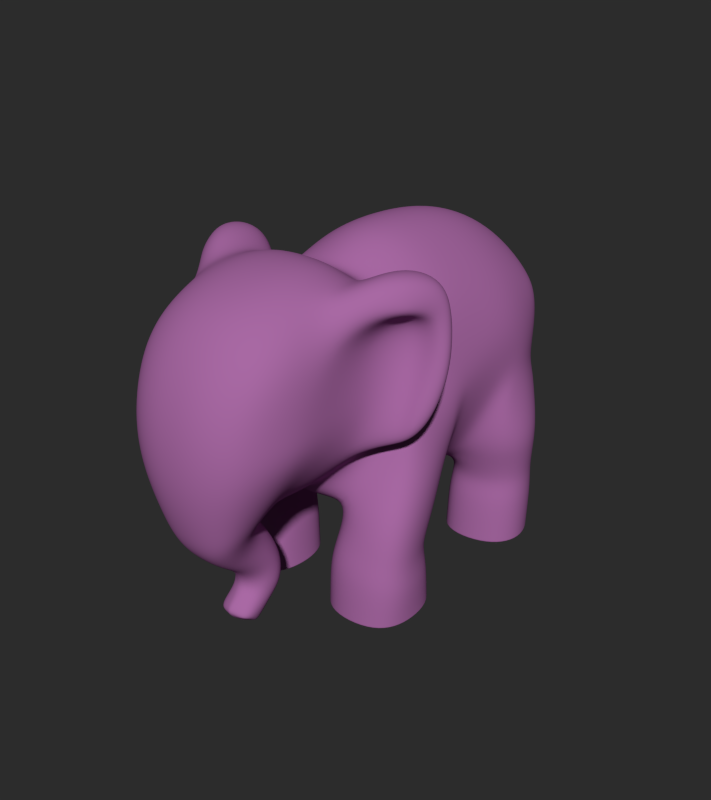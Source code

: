 # Source: Elephant.blend  (saved by Blender 2.69.0; exported with 4.5.12 LTS)
import bpy
from mathutils import Matrix  # noqa: F401  (used for matrix-valued properties, if any)

bpy.ops.wm.read_factory_settings(use_empty=True)
scene = bpy.context.scene
scene.name = 'Scene'

# ---- collections
col_collection_1 = bpy.data.collections.new('Collection 1'); scene.collection.children.link(col_collection_1)
col_collection_2 = bpy.data.collections.new('Collection 2'); scene.collection.children.link(col_collection_2)

# ---- materials (node trees are filled in below, after node groups)
mat_material = bpy.data.materials.new('Material')
mat_material.alpha_threshold = 0.0
mat_material.roughness = 0.5
mat_material.line_color = (0.0, 0.0, 0.0, 1.0)
mat_material_002 = bpy.data.materials.new('Material.002')
mat_material_002.alpha_threshold = 0.0
mat_material_002.roughness = 0.5
mat_material_002.line_color = (0.0, 0.0, 0.0, 1.0)

# ---- material node trees
mat_material.use_nodes = True; mat_material.node_tree.nodes.clear()
_N = mat_material.node_tree.nodes; _L = mat_material.node_tree.links
n0 = _N.new('ShaderNodeTexCoord'); n0.name = 'Texture Coordinate'; n0.location = (-380, 275)
n0.width = 150
n1 = _N.new('ShaderNodeMath'); n1.name = 'Add'; n1.location = (-39, 257)
n1.width = 120
n1.operation = 'GREATER_THAN'
n1.inputs[1].default_value = 0.04
n2 = _N.new('ShaderNodeMath'); n2.name = 'Add.001'; n2.location = (-40, 412)
n2.width = 120
n2.operation = 'GREATER_THAN'
n2.inputs[1].default_value = 0.97
n3 = _N.new('ShaderNodeSeparateColor'); n3.name = 'Separate RGB'; n3.location = (-157, 265)
n3.width = 80
n4 = _N.new('ShaderNodeInvert'); n4.name = 'Invert'; n4.location = (114, 185)
n4.width = 90
n5 = _N.new('ShaderNodeMath'); n5.name = 'Add.002'; n5.location = (-40, -75)
n5.width = 120
n5.operation = 'GREATER_THAN'
n5.inputs[1].default_value = 0.04
n6 = _N.new('ShaderNodeMath'); n6.name = 'Add.003'; n6.location = (-42, 80)
n6.width = 120
n6.operation = 'GREATER_THAN'
n6.inputs[1].default_value = 0.97
n7 = _N.new('ShaderNodeInvert'); n7.name = 'Invert.001'; n7.location = (132, -61)
n7.width = 90
n8 = _N.new('ShaderNodeMix'); n8.name = 'Mix.001'; n8.location = (274, 30)
n8.width = 100
n8.data_type = 'RGBA'
n8.blend_type = 'LIGHTEN'
n8.inputs[0].default_value = 1.0
n9 = _N.new('ShaderNodeMix'); n9.name = 'Mix'; n9.location = (274, 295)
n9.width = 100
n9.data_type = 'RGBA'
n9.blend_type = 'LIGHTEN'
n9.inputs[0].default_value = 1.0
n10 = _N.new('ShaderNodeMix'); n10.name = 'Mix.002'; n10.location = (502, 228)
n10.width = 100
n10.data_type = 'RGBA'
n10.blend_type = 'LIGHTEN'
n10.inputs[0].default_value = 1.0
n11 = _N.new('ShaderNodeOutputMaterial'); n11.name = 'Material Output'; n11.location = (1084, 287)
n11.width = 120
n12 = _N.new('ShaderNodeMixShader'); n12.name = 'Mix Shader'; n12.location = (878, 276)
n12.width = 150
n13 = _N.new('ShaderNodeBsdfDiffuse'); n13.name = 'Diffuse BSDF'; n13.location = (695, 79)
n14 = _N.new('ShaderNodeBsdfDiffuse'); n14.name = 'Diffuse BSDF.001'; n14.location = (694, 180)
n14.inputs[0].default_value = (0.09737, 0.09737, 0.09737, 1.0)
_L.new(n0.outputs[2], n3.inputs[0])
_L.new(n13.outputs[0], n12.inputs[1])
_L.new(n1.outputs[0], n4.inputs[1])
_L.new(n3.outputs[1], n1.inputs[0])
_L.new(n2.outputs[0], n9.inputs[6])
_L.new(n3.outputs[1], n2.inputs[0])
_L.new(n4.outputs[0], n9.inputs[7])
_L.new(n5.outputs[0], n7.inputs[1])
_L.new(n3.outputs[0], n6.inputs[0])
_L.new(n3.outputs[0], n5.inputs[0])
_L.new(n6.outputs[0], n8.inputs[6])
_L.new(n7.outputs[0], n8.inputs[7])
_L.new(n8.outputs[2], n10.inputs[7])
_L.new(n9.outputs[2], n10.inputs[6])
_L.new(n12.outputs[0], n11.inputs[0])
_L.new(n14.outputs[0], n12.inputs[2])
_L.new(n10.outputs[2], n12.inputs[0])
n11.is_active_output = True
mat_material_002.use_nodes = True; mat_material_002.node_tree.nodes.clear()
_N = mat_material_002.node_tree.nodes; _L = mat_material_002.node_tree.links
n0 = _N.new('ShaderNodeOutputMaterial'); n0.name = 'Material Output'; n0.location = (300, 300)
n1 = _N.new('ShaderNodeBsdfDiffuse'); n1.name = 'Diffuse BSDF'; n1.location = (10, 300)
n1.inputs[0].default_value = (0.4, 0.1439, 0.3758, 1.0)
_L.new(n1.outputs[0], n0.inputs[0])
n0.is_active_output = True

# ---- world
world_world = bpy.data.worlds.new('World'); scene.world = world_world
world_world.use_nodes = True; world_world.node_tree.nodes.clear()
_N = world_world.node_tree.nodes; _L = world_world.node_tree.links
n0 = _N.new('ShaderNodeOutputWorld'); n0.name = 'World Output'; n0.location = (400, 260)
n0.width = 120
n1 = _N.new('ShaderNodeBackground'); n1.name = 'Background'; n1.location = (110, 260)
n1.width = 150
n1.inputs[0].default_value = (0.05088, 0.05088, 0.05088, 1.0)
n1.inputs[1].default_value = 0.5
_L.new(n1.outputs[0], n0.inputs[0])
n0.is_active_output = True
world_world.color = (0.05088, 0.05088, 0.05088)
world_world.use_sun_shadow = False
world_world.sun_shadow_jitter_overblur = 0.0
world_world.cycles.sampling_method = 'MANUAL'
world_world.cycles.sample_map_resolution = 256
world_world.light_settings.ao_factor = 0.5

# ---- meshes
me_cube_009 = bpy.data.meshes.new('Cube.009')
me_cube_009.from_pydata([(0.6304, -2.702, 2.853), (1.024, -5.181, 3.14), (1.188, -1.599, 6.488), (1.177, -4.66, 6.535), (0.0, -1.544, 6.686), (1.638, -1.799, 4.906), (0.0, -2.733, 2.794), (1.391, -3.302, 7.026), (1.37, -5.349, 4.999), (0.6348, -3.905, 2.9), (0.0, -4.896, 6.739), (0.0, -5.566, 2.873), (1.766, -3.832, 4.966), (0.0, -5.775, 4.913), (0.0, -3.823, 2.708), (0.0, -3.154, 7.394), (0.6189, -1.587, 6.65), (1.349, -2.367, 3.719), (1.331, -4.015, 6.816), (1.306, -5.373, 4.081), (0.773, -3.259, 2.903), (0.5834, -5.496, 2.927), (1.588, -1.652, 6.031), (1.331, -2.258, 6.987), (1.357, -5.059, 5.932), (1.07, -4.565, 3.131), (0.6189, -4.863, 6.685), (1.703, -4.031, 4.233), (1.769, -3.549, 6.278), (1.769, -2.442, 5.146), (1.708, -4.502, 4.902), (0.0, -5.801, 3.806), (0.0, -5.467, 5.944), (0.7195, -5.712, 4.932), (0.2714, -3.541, 1.929), (0.0, -3.255, 2.639), (0.7329, -3.13, 7.34), (0.0, -4.154, 7.16), (0.0, -2.203, 7.313), (1.655, -4.596, 4.321), (1.675, -2.985, 3.927), (1.668, -2.312, 6.253), (1.675, -4.436, 6.067), (0.685, -5.72, 3.902), (0.7011, -5.433, 5.888), (0.5538, -4.693, 2.091), (0.6958, -4.096, 7.113), (0.6958, -2.207, 7.264), (0.7997, -5.135, 2.602), (0.3185, -4.056, 2.684), (0.0, -5.328, 2.302), (0.0, -3.941, 2.638), (0.4265, -5.32, 2.336), (0.8088, -4.546, 2.751), (0.4504, -3.994, 1.399), (0.4963, -4.252, 1.736), (0.2746, -3.852, 2.392), (0.0, -4.825, 1.804), (0.0, -3.732, 2.382), (0.3408, -4.82, 1.84), (0.5741, -4.262, 2.326), (0.2499, -3.34, 0.8618), (0.2592, -3.292, 1.407), (0.0, -4.435, 1.5), (0.0, -3.435, 1.924), (0.2888, -4.406, 1.549), (0.5171, -3.88, 1.887), (0.3326, -4.108, 0.8712), (0.4305, -3.953, 1.083), (0.0, -4.222, 1.214), (0.0, -3.218, 1.38), (0.1904, -4.181, 1.257), (0.4919, -3.609, 1.449), (0.2435, -3.999, 0.1799), (0.2031, -3.636, 0.5083), (0.0, -4.212, 0.9913), (0.0, -3.308, 0.8309), (0.1456, -4.163, 1.019), (0.4817, -3.599, 0.9945), (0.3936, -4.456, 0.5938), (0.0, -4.349, 0.8577), (0.0, -3.627, 0.4739), (0.08863, -4.3, 0.8761), (0.3888, -3.829, 0.688), (0.0, -4.591, 0.6405), (0.0, -3.882, 0.1624), (0.05518, -4.587, 0.6473), (0.3873, -4.206, 0.4462), (0.0, -4.415, 0.3608), (0.03368, -4.398, 0.3631), (0.7545, -1.204, 6.762), (0.0, -1.212, 7.034), (0.8389, -0.4874, 7.141), (0.0, -0.5523, 7.385), (0.8389, 0.5676, 7.173), (0.0, 0.5605, 7.421), (0.8389, 1.908, 6.999), (0.0, 1.974, 7.23), (0.8389, 3.12, 6.408), (0.0, 3.252, 6.583), (0.8389, 3.826, 5.62), (0.0, 3.997, 5.733), (0.8389, 3.924, 4.542), (0.0, 4.101, 4.554), (0.8389, 3.727, 3.562), (0.0, 3.893, 3.481), (0.9592, 3.134, 2.284), (0.0, 3.268, 2.44), (0.6863, 2.222, 2.052), (0.0, 2.305, 2.092), (0.8388, 0.9729, 1.995), (0.0, 0.988, 1.767), (0.8388, -0.5383, 1.836), (0.0, -0.606, 1.592), (0.6143, -1.663, 2.039), (0.0, -1.769, 1.851), (1.093, -2.411, 2.557), (0.0, -2.498, 2.28), (1.386, -1.154, 6.471), (1.631, -0.2706, 6.458), (1.761, 0.5888, 6.304), (1.761, 1.71, 6.178), (1.761, 2.724, 5.754), (1.684, 3.307, 5.433), (1.656, 3.441, 4.693), (1.684, 3.232, 3.772), (1.684, 3.246, 3.209), (1.684, 0.8239, 2.676), (1.684, -0.07147, 2.561), (1.486, -1.924, 3.446), (1.897, -0.489, 5.535), (1.626, -1.288, 5.712), (1.705, -1.434, 4.824), (1.894, -0.5442, 4.905), (2.087, 2.535, 4.818), (2.243, 2.155, 4.354), (2.082, 0.5423, 5.355), (2.165, 0.1813, 4.448), (2.268, 1.573, 5.248), (2.238, 1.212, 4.254), (0.0, -4.148, 0.1833), (0.03736, -4.135, 0.1813), (0.07008, -4.21, 0.2234), (0.0, -4.224, 0.2004), (0.312, -4.285, 0.401), (0.2728, -4.49, 0.4893), (0.2231, -4.101, 0.23), (0.04881, -4.531, 0.506), (0.0, -4.539, 0.5006), (2.187, -1.756, 3.298), (1.971, -0.3511, 2.73), (2.483, 1.141, 2.762), (2.67, 2.031, 2.745), (2.209, -0.1845, 3.919), (2.25, 2.14, 3.897), (2.073, -0.7564, 4.133), (1.979, -1.512, 4.194), (2.035, 2.957, 3.02), (2.022, 2.788, 3.641), (2.289, -2.438, 2.279), (2.445, -1.69, 1.978), (2.046, -0.5653, 1.799), (2.282, 1.157, 2.113), (2.674, 2.041, 2.206), (2.079, 2.954, 2.339), (2.247, 1.373, 4.009), (2.369, -1.035, 3.029), (0.9077, 3.211, 1.715), (0.6991, 2.373, 1.584), (0.9077, 1.236, 1.478), (2.168, 1.335, 1.532), (2.553, 2.07, 1.552), (2.019, 3.03, 1.578), (0.8145, 3.299, 1.119), (0.6059, 2.365, 1.068), (0.8145, 1.104, 1.079), (2.206, 1.219, 1.127), (2.63, 2.028, 1.067), (2.041, 3.086, 0.9883), (0.7949, 3.264, 0.0), (0.5863, 2.33, 0.0), (0.7949, 1.069, 0.0), (2.187, 1.184, 0.0), (2.611, 1.993, 0.0), (2.022, 3.051, 0.0), (2.534, -1.898, 0.8364), (2.108, -0.7406, 0.8072), (1.955, -0.7811, 1.36), (2.444, -1.86, 1.286), (2.205, -2.618, 1.404), (0.8889, -2.652, 1.667), (0.6146, -1.848, 1.348), (0.828, -0.7641, 1.4), (0.7434, -0.7263, 1.07), (0.5122, -1.891, 0.9048), (0.7888, -2.79, 1.168), (2.236, -2.727, 0.888), (0.4422, -1.905, 0.0), (0.6734, -0.7398, 0.0), (2.233, -0.7542, 0.0), (2.464, -1.911, 0.0), (2.166, -2.74, 0.0), (0.8117, -2.804, 0.0), (0.6917, -0.7363, 0.2793), (2.2, -0.7506, 0.2107), (2.185, -2.737, 0.2467), (2.482, -1.908, 0.2183), (0.8057, -2.8, 0.305), (0.4605, -1.901, 0.2362), (2.192, 1.193, 0.2946), (0.8, 1.079, 0.282), (0.8, 3.273, 0.2925), (0.5914, 2.339, 0.2791), (2.027, 3.06, 0.2583), (2.616, 2.002, 0.2788), (1.814, -1.074, 6.951), (2.349, -1.138, 5.221), (1.868, -2.7, 7.399), (1.953, -1.764, 3.919), (2.009, -0.9906, 6.346), (1.809, -1.581, 7.359), (2.246, -2.948, 6.65), (2.246, -1.765, 5.518), (2.152, -2.423, 3.896), (2.146, -1.634, 6.626), (2.545, -1.265, 6.962), (2.999, -1.554, 5.315), (2.391, -2.159, 7.263), (2.718, -1.931, 4.19), (2.882, -1.328, 6.342), (2.639, -1.544, 7.213), (2.488, -2.424, 6.711), (2.706, -1.879, 5.454), (2.44, -2.316, 4.294), (2.76, -1.713, 6.561), (0.1297, 4.228, 4.025), (0.0, 4.228, 4.029), (0.1468, 4.277, 3.503), (0.0, 4.277, 3.47), (2.228, -0.7537, 0.02919), (2.169, -2.74, 0.03418), (0.4447, -1.904, 0.03272), (0.6759, -0.7393, 0.03869), (2.466, -1.911, 0.03025), (0.8109, -2.803, 0.04225), (0.7953, 3.265, 0.02611), (0.7953, 1.07, 0.02518), (2.611, 1.994, 0.02489), (2.187, 1.185, 0.0263), (0.5867, 2.33, 0.02492), (2.022, 3.052, 0.02306)], [], [(39, 19, 1, 25), (40, 27, 9, 20), (41, 28, 12, 29), (42, 24, 8, 30), (43, 31, 11, 21), (44, 32, 13, 33), (46, 36, 15, 37), (47, 16, 4, 38), (17, 129, 132, 5), (27, 39, 25, 9), (30, 8, 19, 39), (131, 22, 5, 132), (22, 131, 118, 2), (90, 16, 2, 118), (17, 40, 20, 0), (17, 5, 216, 218), (29, 12, 27, 40), (23, 7, 217, 220), (219, 216, 5, 22), (41, 29, 222, 224), (28, 42, 30, 12), (7, 18, 42, 28), (18, 3, 24, 42), (19, 43, 21, 1), (8, 33, 43, 19), (33, 13, 31, 43), (24, 44, 33, 8), (3, 26, 44, 24), (26, 10, 32, 44), (52, 48, 1, 21), (21, 11, 50, 52), (26, 46, 37, 10), (3, 18, 46, 26), (18, 7, 36, 46), (36, 47, 38, 15), (7, 23, 47, 36), (23, 2, 16, 47), (59, 45, 48, 52), (52, 50, 57, 59), (53, 48, 45, 60), (53, 49, 9, 25), (25, 1, 48, 53), (59, 57, 63, 65), (60, 45, 55, 66), (66, 34, 56, 60), (60, 56, 49, 53), (65, 63, 69, 71), (66, 55, 54, 72), (72, 62, 34, 66), (85, 81, 74, 73), (81, 76, 61, 74), (65, 55, 45, 59), (72, 54, 68, 78), (78, 61, 62, 72), (70, 62, 61, 76), (62, 70, 64, 34), (71, 54, 55, 65), (34, 64, 58, 56), (82, 67, 68, 77), (83, 74, 61, 78), (56, 58, 51, 49), (49, 51, 14, 9), (71, 69, 75, 77), (77, 68, 54, 71), (87, 73, 74, 83), (35, 20, 9, 14), (20, 35, 6, 0), (82, 80, 84, 86), (78, 68, 67, 83), (77, 75, 80, 82), (129, 17, 0, 116), (86, 147, 145, 79), (148, 88, 89, 147), (116, 0, 6, 117), (83, 67, 79, 87), (86, 79, 67, 82), (92, 93, 91, 90), (94, 95, 93, 92), (96, 97, 95, 94), (98, 99, 97, 96), (100, 101, 99, 98), (102, 103, 101, 100), (104, 105, 238, 237), (106, 107, 105, 104), (108, 109, 107, 106), (110, 111, 109, 108), (165, 154, 135, 139), (122, 134, 124, 123), (120, 136, 138, 121), (116, 117, 115, 114), (155, 153, 137, 133), (127, 128, 112, 110), (158, 157, 126, 125), (124, 125, 104, 102), (122, 123, 100, 98), (120, 121, 96, 94), (118, 119, 92, 90), (121, 138, 134, 122), (151, 165, 139, 127), (125, 126, 106, 104), (123, 124, 102, 100), (121, 122, 98, 96), (119, 120, 94, 92), (114, 115, 113, 112), (112, 113, 111, 110), (139, 138, 136, 137), (124, 134, 135, 125), (119, 130, 136, 120), (127, 139, 137, 128), (118, 131, 130, 119), (130, 131, 132, 133), (137, 136, 130, 133), (135, 134, 138, 139), (16, 90, 91, 4), (84, 148, 147, 86), (142, 143, 140, 141), (87, 144, 146, 73), (142, 141, 73, 146), (79, 145, 144, 87), (89, 88, 143, 142), (147, 89, 144, 145), (142, 146, 144, 89), (159, 116, 190, 189), (163, 162, 170, 171), (160, 159, 189, 188), (106, 126, 157, 164), (157, 152, 163, 164), (152, 151, 162, 163), (152, 154, 165, 151), (158, 154, 152, 157), (166, 150, 153, 155), (160, 166, 149, 159), (150, 166, 160, 161), (155, 156, 149, 166), (129, 116, 159, 149), (150, 161, 112, 128), (125, 135, 154, 158), (162, 110, 169, 170), (162, 151, 127, 110), (128, 137, 153, 150), (132, 129, 149, 156), (133, 132, 156, 155), (174, 175, 169, 168), (171, 170, 176, 177), (172, 167, 106, 164), (167, 168, 108, 106), (168, 169, 110, 108), (164, 163, 171, 172), (248, 246, 181, 182), (211, 212, 174, 173), (178, 173, 167, 172), (173, 174, 168, 167), (170, 169, 175, 176), (172, 171, 177, 178), (183, 182, 181, 180), (184, 183, 180, 179), (250, 247, 183, 184), (247, 248, 182, 183), (212, 210, 175, 174), (213, 211, 173, 178), (243, 240, 201, 200), (193, 194, 191, 192), (242, 239, 199, 198), (188, 189, 196, 185), (192, 191, 114, 112), (161, 160, 188, 187), (191, 190, 116, 114), (112, 161, 187, 192), (194, 195, 190, 191), (187, 188, 185, 186), (192, 187, 186, 193), (189, 190, 195, 196), (200, 201, 202, 197), (199, 200, 197, 198), (208, 207, 195, 194), (240, 244, 202, 201), (203, 208, 194, 193), (239, 243, 200, 199), (185, 196, 205, 206), (193, 186, 204, 203), (241, 244, 207, 208), (196, 195, 207, 205), (242, 241, 208, 203), (186, 185, 206, 204), (177, 176, 209, 214), (176, 175, 210, 209), (250, 245, 211, 213), (245, 249, 212, 211), (249, 246, 210, 212), (178, 177, 214, 213), (220, 217, 227, 230), (221, 224, 234, 231), (229, 226, 216, 219), (218, 216, 226, 228), (221, 217, 7, 28), (22, 2, 215, 219), (28, 41, 224, 221), (223, 222, 29, 40), (220, 215, 2, 23), (40, 17, 218, 223), (226, 232, 233, 228), (229, 234, 232, 226), (225, 230, 234, 229), (230, 227, 231, 234), (219, 215, 225, 229), (233, 232, 222, 223), (230, 225, 215, 220), (223, 218, 228, 233), (231, 227, 217, 221), (224, 222, 232, 234), (237, 238, 236, 235), (235, 236, 103, 102), (102, 104, 237, 235), (30, 39, 27, 12), (206, 205, 240, 243), (203, 204, 239, 242), (205, 207, 244, 240), (204, 206, 243, 239), (197, 202, 244, 241), (198, 197, 241, 242), (209, 210, 246, 248), (213, 214, 247, 250), (214, 209, 248, 247), (184, 179, 245, 250), (179, 180, 249, 245), (180, 181, 246, 249), (140, 85, 73, 141)])
me_cube_009.polygons.foreach_set('use_smooth', [True] * 227)
me_cube_009.polygons.foreach_set('material_index', [1, 1, 1, 1, 1, 1, 1, 1, 1, 1, 1, 1, 1, 1, 1, 1, 1, 1, 1, 1, 1, 1, 1, 1, 1, 1, 1, 1, 1, 1, 1, 1, 1, 1, 1, 1, 1, 1, 1, 1, 1, 1, 1, 1, 1, 1, 1, 1, 1, 1, 1, 1, 1, 1, 1, 1, 1, 1, 1, 1, 1, 1, 1, 1, 1, 1, 1, 1, 1, 1, 1, 1, 1, 1, 1, 1, 1, 1, 1, 1, 1, 1, 1, 1, 1, 1, 1, 1, 1, 1, 1, 1, 1, 1, 1, 1, 1, 1, 1, 1, 1, 1, 1, 1, 1, 1, 1, 1, 1, 1, 1, 1, 1, 1, 1, 1, 1, 1, 1, 1, 1, 1, 1, 1, 1, 1, 1, 1, 1, 1, 1, 1, 1, 1, 1, 1, 1, 1, 1, 1, 1, 1, 1, 1, 1, 1, 1, 1, 1, 1, 1, 1, 1, 1, 1, 1, 1, 1, 1, 1, 1, 1, 1, 1, 1, 1, 1, 1, 1, 1, 1, 1, 1, 1, 1, 1, 1, 1, 1, 1, 1, 1, 1, 1, 1, 1, 1, 1, 1, 1, 1, 1, 1, 1, 1, 1, 1, 1, 1, 1, 1, 1, 1, 1, 1, 1, 1, 1, 1, 1, 1, 1, 1, 1, 1, 1, 1, 1, 1, 1, 1, 1, 1, 1, 1, 1, 1])
_uv = me_cube_009.uv_layers.new(name='Wire_map')
_uv.uv.foreach_set('vector', [0.7798, 0.5059, 0.7098, 0.4863, 0.7079, 0.3986, 0.7657, 0.3885, 0.9252, 0.4701, 0.8288, 0.4972, 0.8261, 0.3404, 0.8884, 0.3438, 0.9719, 0.6945, 0.8553, 0.6845, 0.8449, 0.5632, 0.97, 0.589, 0.7833, 0.6487, 0.73, 0.6322, 0.7144, 0.5588, 0.7876, 0.5543, 0.6513, 0.4684, 0.5898, 0.4559, 0.6027, 0.3665, 0.6569, 0.3776, 0.6697, 0.6351, 0.6122, 0.6579, 0.5898, 0.5597, 0.6549, 0.5548, 0.7473, 0.7678, 0.8106, 0.8283, 0.7617, 0.8767, 0.6958, 0.8053, 0.8692, 0.8858, 0.9329, 0.9342, 0.9011, 0.983, 0.8303, 0.9358, 0.05194, 0.2209, 0.09085, 0.2141, 0.108, 0.3204, 0.07866, 0.3218, 0.8288, 0.4972, 0.7798, 0.5059, 0.7657, 0.3885, 0.8261, 0.3404, 0.7876, 0.5543, 0.7144, 0.5588, 0.7098, 0.4863, 0.7798, 0.5059, 0.1083, 0.3923, 0.07518, 0.4127, 0.07866, 0.3218, 0.108, 0.3204, 0.5014, 0.1114, 0.5173, 0.08997, 0.5341, 0.1309, 0.5105, 0.1435, 0.09872, 0.5128, 0.06484, 0.5148, 0.07277, 0.4673, 0.1112, 0.4576, 0.9812, 0.43, 0.9252, 0.4701, 0.8884, 0.3438, 0.9403, 0.3268, 0.8276, 0.01023, 0.9012, 0.05882, 0.8827, 0.1153, 0.8458, 0.05813, 0.97, 0.589, 0.8449, 0.5632, 0.8288, 0.4972, 0.9252, 0.4701, 0.826, 0.324, 0.7505, 0.3126, 0.7959, 0.2829, 0.8487, 0.2758, 0.9267, 0.1696, 0.8827, 0.1153, 0.9012, 0.05882, 0.9548, 0.1171, 0.7524, 0.1842, 0.7649, 0.1122, 0.8015, 0.1429, 0.8006, 0.192, 0.8553, 0.6845, 0.7833, 0.6487, 0.7876, 0.5543, 0.8449, 0.5632, 0.8433, 0.7676, 0.7907, 0.7246, 0.7833, 0.6487, 0.8553, 0.6845, 0.7907, 0.7246, 0.7425, 0.6893, 0.73, 0.6322, 0.7833, 0.6487, 0.7098, 0.4863, 0.6513, 0.4684, 0.6569, 0.3776, 0.7079, 0.3986, 0.7144, 0.5588, 0.6549, 0.5548, 0.6513, 0.4684, 0.7098, 0.4863, 0.6549, 0.5548, 0.5898, 0.5597, 0.5898, 0.4559, 0.6513, 0.4684, 0.73, 0.6322, 0.6697, 0.6351, 0.6549, 0.5548, 0.7144, 0.5588, 0.7425, 0.6893, 0.6969, 0.7116, 0.6697, 0.6351, 0.73, 0.6322, 0.6969, 0.7116, 0.6504, 0.7398, 0.6122, 0.6579, 0.6697, 0.6351, 1.153, 1.653, 1.15, 1.653, 1.15, 1.65, 1.153, 1.65, 1.153, 1.653, 1.15, 1.653, 1.15, 1.65, 1.153, 1.65, 0.6969, 0.7116, 0.7473, 0.7678, 0.6958, 0.8053, 0.6504, 0.7398, 0.7425, 0.6893, 0.7907, 0.7246, 0.7473, 0.7678, 0.6969, 0.7116, 0.7907, 0.7246, 0.8433, 0.7676, 0.8106, 0.8283, 0.7473, 0.7678, 0.8106, 0.8283, 0.8692, 0.8858, 0.8303, 0.9358, 0.7617, 0.8767, 0.8433, 0.7676, 0.9124, 0.8385, 0.8692, 0.8858, 0.8106, 0.8283, 0.9124, 0.8385, 0.9703, 0.8927, 0.9329, 0.9342, 0.8692, 0.8858, 0.08052, 0.9335, 0.1035, 0.9352, 0.121, 0.9788, 0.08989, 0.9778, 0.08989, 0.9778, 0.06255, 0.9788, 0.05889, 0.9341, 0.08052, 0.9335, 0.1481, 0.9517, 0.121, 0.9788, 0.1035, 0.9352, 0.1323, 0.9178, 1.153, 1.653, 1.15, 1.653, 1.15, 1.65, 1.153, 1.65, 1.153, 1.653, 1.15, 1.653, 1.15, 1.65, 1.153, 1.65, 0.08052, 0.9335, 0.05889, 0.9341, 0.05577, 0.903, 0.07493, 0.9005, 0.1323, 0.9178, 0.1035, 0.9352, 0.09653, 0.8973, 0.1176, 0.8811, 0.1176, 0.8811, 0.1341, 0.8602, 0.1529, 0.89, 0.1323, 0.9178, 0.1323, 0.9178, 0.1529, 0.89, 0.1638, 0.91, 0.1481, 0.9517, 0.07493, 0.9005, 0.05577, 0.903, 0.04954, 0.881, 0.06235, 0.8771, 0.1176, 0.8811, 0.09653, 0.8973, 0.08575, 0.8701, 0.1032, 0.8529, 0.1032, 0.8529, 0.114, 0.8332, 0.1341, 0.8602, 0.1176, 0.8811, 0.04132, 0.8014, 0.06481, 0.8007, 0.06552, 0.8122, 0.04232, 0.8151, 0.06481, 0.8007, 0.0929, 0.8038, 0.08953, 0.8177, 0.06552, 0.8122, 0.07493, 0.9005, 0.09653, 0.8973, 0.1035, 0.9352, 0.08052, 0.9335, 0.1032, 0.8529, 0.08575, 0.8701, 0.07245, 0.8541, 0.08451, 0.8363, 0.08451, 0.8363, 0.08953, 0.8177, 0.114, 0.8332, 0.1032, 0.8529, 0.1224, 0.8195, 0.114, 0.8332, 0.08953, 0.8177, 0.0929, 0.8038, 0.114, 0.8332, 0.1224, 0.8195, 0.1465, 0.8467, 0.1341, 0.8602, 0.06235, 0.8771, 0.08575, 0.8701, 0.09653, 0.8973, 0.07493, 0.9005, 0.1341, 0.8602, 0.1465, 0.8467, 0.1657, 0.8755, 0.1529, 0.89, 0.03897, 0.8593, 0.05563, 0.8489, 0.07245, 0.8541, 0.05097, 0.8646, 0.06393, 0.8305, 0.06552, 0.8122, 0.08953, 0.8177, 0.08451, 0.8363, 0.1529, 0.89, 0.1657, 0.8755, 0.177, 0.893, 0.1638, 0.91, 1.153, 1.653, 1.15, 1.653, 1.15, 1.65, 1.153, 1.65, 0.06235, 0.8771, 0.04954, 0.881, 0.04172, 0.8692, 0.05097, 0.8646, 0.05097, 0.8646, 0.07245, 0.8541, 0.08575, 0.8701, 0.06235, 0.8771, 0.0419, 0.8307, 0.04232, 0.8151, 0.06552, 0.8122, 0.06393, 0.8305, 1.153, 1.653, 1.15, 1.653, 1.15, 1.65, 1.153, 1.65, 1.153, 1.653, 1.15, 1.653, 1.15, 1.65, 1.153, 1.65, 0.03897, 0.8593, 0.03309, 0.8611, 0.02088, 0.8472, 0.0238, 0.8461, 0.08451, 0.8363, 0.07245, 0.8541, 0.05563, 0.8489, 0.06393, 0.8305, 0.05097, 0.8646, 0.04172, 0.8692, 0.03309, 0.8611, 0.03897, 0.8593, 0.09085, 0.2141, 0.05194, 0.2209, 0.03589, 0.125, 0.0855, 0.1353, 0.0238, 0.8461, 0.02183, 0.8387, 0.03168, 0.8369, 0.03652, 0.8396, 0.01908, 0.8388, 0.02025, 0.8279, 0.02239, 0.8279, 0.02183, 0.8387, 0.0855, 0.1353, 0.03589, 0.125, 0.004644, 0.07722, 0.04537, 0.04671, 0.06393, 0.8305, 0.05563, 0.8489, 0.03652, 0.8396, 0.0419, 0.8307, 0.0238, 0.8461, 0.03652, 0.8396, 0.05563, 0.8489, 0.03897, 0.8593, 0.1594, 0.5278, 0.1466, 0.5933, 0.0886, 0.5765, 0.09872, 0.5128, 0.2361, 0.5339, 0.2345, 0.6001, 0.1466, 0.5933, 0.1594, 0.5278, 0.3308, 0.5253, 0.3458, 0.5888, 0.2345, 0.6001, 0.2361, 0.5339, 0.4162, 0.4898, 0.4511, 0.5452, 0.3458, 0.5888, 0.3308, 0.5253, 0.4697, 0.4408, 0.5209, 0.4828, 0.4511, 0.5452, 0.4162, 0.4898, 0.4975, 0.3716, 0.5624, 0.3918, 0.5209, 0.4828, 0.4697, 0.4408, 0.5018, 0.2978, 0.5674, 0.2744, 0.5795, 0.3034, 0.5683, 0.3061, 0.4582, 0.2086, 0.5258, 0.1805, 0.5674, 0.2744, 0.5018, 0.2978, 0.4274, 0.1502, 0.4679, 0.1123, 0.5258, 0.1805, 0.4582, 0.2086, 0.3374, 0.1261, 0.363, 0.05675, 0.4679, 0.1123, 0.4274, 0.1502, 0.3173, 0.3026, 0.3605, 0.3076, 0.3565, 0.3335, 0.3019, 0.3131, 0.38, 0.4226, 0.3747, 0.364, 0.434, 0.3682, 0.4162, 0.4086, 0.2425, 0.4461, 0.2472, 0.3788, 0.3139, 0.3781, 0.3162, 0.4438, 0.0855, 0.1353, 0.04537, 0.04671, 0.1165, 0.01746, 0.1301, 0.06865, 0.1741, 0.2836, 0.2142, 0.2755, 0.2334, 0.3142, 0.1749, 0.3388, 0.2998, 0.2007, 0.2407, 0.1819, 0.2185, 0.09303, 0.3374, 0.1261, 0.3998, 0.2982, 0.4097, 0.2666, 0.4345, 0.2759, 0.4324, 0.31, 0.434, 0.3682, 0.4324, 0.31, 0.5018, 0.2978, 0.4975, 0.3716, 0.38, 0.4226, 0.4162, 0.4086, 0.4697, 0.4408, 0.4162, 0.4898, 0.2425, 0.4461, 0.3162, 0.4438, 0.3308, 0.5253, 0.2361, 0.5339, 0.1112, 0.4576, 0.1819, 0.454, 0.1594, 0.5278, 0.09872, 0.5128, 0.3162, 0.4438, 0.3139, 0.3781, 0.3747, 0.364, 0.38, 0.4226, 0.3345, 0.2383, 0.3173, 0.3026, 0.3019, 0.3131, 0.2998, 0.2007, 0.4324, 0.31, 0.4345, 0.2759, 0.4582, 0.2086, 0.5018, 0.2978, 0.4162, 0.4086, 0.434, 0.3682, 0.4975, 0.3716, 0.4697, 0.4408, 0.3162, 0.4438, 0.38, 0.4226, 0.4162, 0.4898, 0.3308, 0.5253, 0.1819, 0.454, 0.2425, 0.4461, 0.2361, 0.5339, 0.1594, 0.5278, 0.1301, 0.06865, 0.1165, 0.01746, 0.225, 0.01724, 0.2185, 0.09303, 0.2185, 0.09303, 0.225, 0.01724, 0.363, 0.05675, 0.3374, 0.1261, 0.3019, 0.3131, 0.3139, 0.3781, 0.2472, 0.3788, 0.2334, 0.3142, 0.434, 0.3682, 0.3747, 0.364, 0.3565, 0.3335, 0.4324, 0.31, 0.1819, 0.454, 0.1736, 0.384, 0.2472, 0.3788, 0.2425, 0.4461, 0.2998, 0.2007, 0.3019, 0.3131, 0.2334, 0.3142, 0.2407, 0.1819, 0.1112, 0.4576, 0.1083, 0.3923, 0.1736, 0.384, 0.1819, 0.454, 0.1736, 0.384, 0.1083, 0.3923, 0.108, 0.3204, 0.1749, 0.3388, 0.2334, 0.3142, 0.2472, 0.3788, 0.1736, 0.384, 0.1749, 0.3388, 0.3565, 0.3335, 0.3747, 0.364, 0.3139, 0.3781, 0.3019, 0.3131, 0.06484, 0.5148, 0.09872, 0.5128, 0.0886, 0.5765, 0.05205, 0.5633, 0.02088, 0.8472, 0.01908, 0.8388, 0.02183, 0.8387, 0.0238, 0.8461, 0.02944, 0.8171, 0.02581, 0.8147, 0.029, 0.8113, 0.03107, 0.8123, 0.0419, 0.8307, 0.03686, 0.8299, 0.03874, 0.8184, 0.04232, 0.8151, 0.02944, 0.8171, 0.03107, 0.8123, 0.04232, 0.8151, 0.03874, 0.8184, 0.03652, 0.8396, 0.03168, 0.8369, 0.03686, 0.8299, 0.0419, 0.8307, 0.02239, 0.8279, 0.02025, 0.8279, 0.02581, 0.8147, 0.02944, 0.8171, 0.02183, 0.8387, 0.02239, 0.8279, 0.03686, 0.8299, 0.03168, 0.8369, 0.02944, 0.8171, 0.03874, 0.8184, 0.03686, 0.8299, 0.02239, 0.8279, 0.3529, 0.9592, 0.2768, 0.9364, 0.2986, 0.8849, 0.3642, 0.9068, 0.4421, 0.8039, 0.3825, 0.8034, 0.3859, 0.7648, 0.4374, 0.7644, 0.4097, 0.9569, 0.3529, 0.9592, 0.3642, 0.9068, 0.4098, 0.9121, 0.4582, 0.2086, 0.4345, 0.2759, 0.4097, 0.2666, 0.4061, 0.2368, 0.4097, 0.2666, 0.3661, 0.2531, 0.3696, 0.2366, 0.4061, 0.2368, 0.3661, 0.2531, 0.3345, 0.2383, 0.3489, 0.2133, 0.3696, 0.2366, 0.3661, 0.2531, 0.3605, 0.3076, 0.3173, 0.3026, 0.3345, 0.2383, 0.3998, 0.2982, 0.3605, 0.3076, 0.3661, 0.2531, 0.4097, 0.2666, 0.1748, 0.2157, 0.2156, 0.1984, 0.2142, 0.2755, 0.1741, 0.2836, 0.1599, 0.1742, 0.1748, 0.2157, 0.1344, 0.2172, 0.1408, 0.1694, 0.2156, 0.1984, 0.1748, 0.2157, 0.1599, 0.1742, 0.1926, 0.1599, 0.1741, 0.2836, 0.1261, 0.2713, 0.1344, 0.2172, 0.1748, 0.2157, 0.09085, 0.2141, 0.0855, 0.1353, 0.1408, 0.1694, 0.1344, 0.2172, 0.2156, 0.1984, 0.1926, 0.1599, 0.2185, 0.09303, 0.2407, 0.1819, 0.4324, 0.31, 0.3565, 0.3335, 0.3605, 0.3076, 0.3998, 0.2982, 0.3825, 0.8034, 0.2951, 0.7762, 0.3079, 0.7427, 0.3859, 0.7648, 0.3489, 0.2133, 0.3345, 0.2383, 0.2998, 0.2007, 0.3374, 0.1261, 0.2407, 0.1819, 0.2334, 0.3142, 0.2142, 0.2755, 0.2156, 0.1984, 0.108, 0.3204, 0.09085, 0.2141, 0.1344, 0.2172, 0.1261, 0.2713, 0.1749, 0.3388, 0.108, 0.3204, 0.1261, 0.2713, 0.1741, 0.2836, 0.2644, 0.6771, 0.3201, 0.7194, 0.3079, 0.7427, 0.247, 0.7007, 0.4374, 0.7644, 0.3859, 0.7648, 0.3866, 0.7414, 0.4333, 0.7377, 0.4977, 0.7527, 0.5553, 0.7329, 0.5701, 0.7642, 0.5073, 0.7949, 0.5553, 0.7329, 0.5999, 0.7028, 0.6204, 0.7267, 0.5701, 0.7642, 0.247, 0.7007, 0.3079, 0.7427, 0.2951, 0.7762, 0.2361, 0.7259, 0.5073, 0.7949, 0.4421, 0.8039, 0.4374, 0.7644, 0.4977, 0.7527, 0.3891, 0.6932, 0.3443, 0.6823, 0.345, 0.6814, 0.389, 0.6922, 0.5238, 0.6793, 0.5456, 0.6368, 0.5837, 0.672, 0.5419, 0.7061, 0.489, 0.725, 0.5419, 0.7061, 0.5553, 0.7329, 0.4977, 0.7527, 0.5419, 0.7061, 0.5837, 0.672, 0.5999, 0.7028, 0.5553, 0.7329, 0.3859, 0.7648, 0.3079, 0.7427, 0.3201, 0.7194, 0.3866, 0.7414, 0.4977, 0.7527, 0.4374, 0.7644, 0.4333, 0.7377, 0.489, 0.725, 0.4282, 0.6839, 0.389, 0.6922, 0.345, 0.6814, 0.3144, 0.6298, 0.4791, 0.6857, 0.4282, 0.6839, 0.531, 0.6298, 0.5164, 0.6715, 0.4792, 0.6866, 0.4283, 0.685, 0.4282, 0.6839, 0.4791, 0.6857, 0.4283, 0.685, 0.3891, 0.6932, 0.389, 0.6922, 0.4282, 0.6839, 0.301, 0.6383, 0.338, 0.6904, 0.3201, 0.7194, 0.2644, 0.6771, 0.4809, 0.6952, 0.5238, 0.6793, 0.5419, 0.7061, 0.489, 0.725, 0.4165, 0.8449, 0.3771, 0.8501, 0.3773, 0.8488, 0.4166, 0.8432, 0.5449, 0.8787, 0.589, 0.8206, 0.6065, 0.8468, 0.5536, 0.8962, 0.5188, 0.8415, 0.4677, 0.8562, 0.4675, 0.8549, 0.5177, 0.8403, 0.4098, 0.9121, 0.3642, 0.9068, 0.3706, 0.8812, 0.4125, 0.8868, 0.5536, 0.8962, 0.6065, 0.8468, 0.6256, 0.8848, 0.5643, 0.9253, 0.4915, 0.9548, 0.4097, 0.9569, 0.4098, 0.9121, 0.4839, 0.9226, 0.2603, 0.8462, 0.2986, 0.8849, 0.2768, 0.9364, 0.2329, 0.8845, 0.5643, 0.9253, 0.4915, 0.9548, 0.4839, 0.9226, 0.5536, 0.8962, 0.2769, 0.8207, 0.3113, 0.8625, 0.2986, 0.8849, 0.2603, 0.8462, 0.4839, 0.9226, 0.4098, 0.9121, 0.4125, 0.8868, 0.4741, 0.8901, 0.5536, 0.8962, 0.4839, 0.9226, 0.4741, 0.8901, 0.5449, 0.8787, 0.3642, 0.9068, 0.2986, 0.8849, 0.3113, 0.8625, 0.3706, 0.8812, 0.4166, 0.8432, 0.3773, 0.8488, 0.3419, 0.826, 0.3209, 0.7863, 0.4675, 0.8549, 0.4166, 0.8432, 0.5401, 0.7863, 0.5177, 0.8403, 0.3098, 0.7928, 0.3332, 0.834, 0.3113, 0.8625, 0.2769, 0.8207, 0.3771, 0.8501, 0.3405, 0.8272, 0.3419, 0.826, 0.3773, 0.8488, 0.5252, 0.849, 0.5526, 0.7926, 0.589, 0.8206, 0.5449, 0.8787, 0.4677, 0.8562, 0.4165, 0.8449, 0.4166, 0.8432, 0.4675, 0.8549, 0.4125, 0.8868, 0.3706, 0.8812, 0.3761, 0.8579, 0.416, 0.8544, 0.5449, 0.8787, 0.4741, 0.8901, 0.4686, 0.8633, 0.5252, 0.849, 0.3192, 0.7872, 0.3405, 0.8272, 0.3332, 0.834, 0.3098, 0.7928, 0.3706, 0.8812, 0.3113, 0.8625, 0.3332, 0.834, 0.3761, 0.8579, 0.5188, 0.8415, 0.542, 0.7872, 0.5526, 0.7926, 0.5252, 0.849, 0.4741, 0.8901, 0.4125, 0.8868, 0.416, 0.8544, 0.4686, 0.8633, 0.4333, 0.7377, 0.3866, 0.7414, 0.3892, 0.7036, 0.4294, 0.6972, 0.3866, 0.7414, 0.3201, 0.7194, 0.338, 0.6904, 0.3892, 0.7036, 0.4792, 0.6866, 0.5172, 0.6722, 0.5238, 0.6793, 0.4809, 0.6952, 0.5172, 0.6722, 0.5324, 0.6304, 0.5456, 0.6368, 0.5238, 0.6793, 0.3133, 0.6304, 0.3443, 0.6823, 0.338, 0.6904, 0.301, 0.6383, 0.489, 0.725, 0.4333, 0.7377, 0.4294, 0.6972, 0.4809, 0.6952, 0.8487, 0.2758, 0.7959, 0.2829, 0.8186, 0.2532, 0.8436, 0.242, 0.7637, 0.2469, 0.8006, 0.192, 0.8365, 0.2015, 0.7949, 0.2315, 0.8626, 0.1875, 0.8473, 0.1305, 0.8827, 0.1153, 0.9267, 0.1696, 0.8458, 0.05813, 0.8827, 0.1153, 0.8473, 0.1305, 0.8348, 0.08712, 0.7637, 0.2469, 0.7959, 0.2829, 0.7505, 0.3126, 0.7086, 0.2625, 0.9333, 0.3113, 0.8894, 0.324, 0.8765, 0.2684, 0.9144, 0.2508, 0.7086, 0.2625, 0.7524, 0.1842, 0.8006, 0.192, 0.7637, 0.2469, 0.8102, 0.06069, 0.8015, 0.1429, 0.7649, 0.1122, 0.7779, 0.03057, 0.8487, 0.2758, 0.8765, 0.2684, 0.8894, 0.324, 0.826, 0.324, 0.7779, 0.03057, 0.8276, 0.01023, 0.8458, 0.05813, 0.8102, 0.06069, 0.8473, 0.1305, 0.8257, 0.1377, 0.8185, 0.08572, 0.8348, 0.08712, 0.8626, 0.1875, 0.8365, 0.2015, 0.8257, 0.1377, 0.8473, 0.1305, 0.861, 0.2369, 0.8436, 0.242, 0.8365, 0.2015, 0.8724, 0.1906, 0.8436, 0.242, 0.8186, 0.2532, 0.7949, 0.2315, 0.8365, 0.2015, 0.9144, 0.2508, 0.8765, 0.2684, 0.861, 0.2369, 0.8724, 0.1906, 0.8185, 0.08572, 0.8257, 0.1377, 0.8015, 0.1429, 0.8102, 0.06069, 0.8436, 0.242, 0.861, 0.2369, 0.8765, 0.2684, 0.8487, 0.2758, 0.8102, 0.06069, 0.8458, 0.05813, 0.8348, 0.08712, 0.8185, 0.08572, 0.7949, 0.2315, 0.8186, 0.2532, 0.7959, 0.2829, 0.7637, 0.2469, 0.8006, 0.192, 0.8015, 0.1429, 0.8257, 0.1377, 0.8365, 0.2015, 0.5683, 0.3061, 0.5795, 0.3034, 0.5739, 0.3474, 0.5633, 0.3449, 0.5633, 0.3449, 0.5739, 0.3474, 0.5624, 0.3918, 0.4975, 0.3716, 0.4975, 0.3716, 0.5018, 0.2978, 0.5683, 0.3061, 0.5633, 0.3449, 0.7876, 0.5543, 0.7798, 0.5059, 0.8288, 0.4972, 0.8449, 0.5632, 0.416, 0.8544, 0.3761, 0.8579, 0.3771, 0.8501, 0.4165, 0.8449, 0.5252, 0.849, 0.4686, 0.8633, 0.4677, 0.8562, 0.5188, 0.8415, 0.3761, 0.8579, 0.3332, 0.834, 0.3405, 0.8272, 0.3771, 0.8501, 0.4686, 0.8633, 0.416, 0.8544, 0.4165, 0.8449, 0.4677, 0.8562, 0.3209, 0.7863, 0.3419, 0.826, 0.3405, 0.8272, 0.3192, 0.7872, 0.5177, 0.8403, 0.5401, 0.7863, 0.542, 0.7872, 0.5188, 0.8415, 0.3892, 0.7036, 0.338, 0.6904, 0.3443, 0.6823, 0.3891, 0.6932, 0.4809, 0.6952, 0.4294, 0.6972, 0.4283, 0.685, 0.4792, 0.6866, 0.4294, 0.6972, 0.3892, 0.7036, 0.3891, 0.6932, 0.4283, 0.685, 0.4791, 0.6857, 0.5164, 0.6715, 0.5172, 0.6722, 0.4792, 0.6866, 0.5164, 0.6715, 0.531, 0.6298, 0.5324, 0.6304, 0.5172, 0.6722, 0.3144, 0.6298, 0.345, 0.6814, 0.3443, 0.6823, 0.3133, 0.6304, 0.029, 0.8113, 0.04132, 0.8014, 0.04232, 0.8151, 0.03107, 0.8123])
me_cube_009.materials.append(mat_material)
me_cube_009.materials.append(mat_material_002)
me_cube_009.use_remesh_preserve_volume = False
me_cube_009.use_remesh_preserve_attributes = False
me_cube_009.use_mirror_x = True
me_cube_009.update()
arm_elephant_rig_007 = bpy.data.armatures.new('Elephant_rig.007')  # bones are not reproduced

# ---- objects
ob_elephant = bpy.data.objects.new('Elephant', me_cube_009)
ob_elephant_rig = bpy.data.objects.new('Elephant_rig', arm_elephant_rig_007)

# ---- transforms, parenting, visibility, modifiers, constraints
ob_elephant.parent = ob_elephant_rig
ob_elephant.location = (0.0, 0.0, 0.0)
ob_elephant.scale = (0.3, 0.3, 0.3)
ob_elephant.lineart.crease_threshold = 0.0
ob_elephant.use_mesh_mirror_x = True
_vg = ob_elephant.vertex_groups.new(name='Body')
for _i, _w in zip([0, 2, 4, 5, 6, 9, 12, 14, 15, 16, 17, 20, 22, 23, 27, 28, 29, 35, 36, 37, 38, 40, 41, 47, 51, 90, 91, 92, 93, 94, 95, 96, 97, 98, 99, 100, 101, 102, 103, 104, 105, 106, 107, 109, 110, 111, 113, 115, 116, 117, 118, 119, 120, 121, 122, 123, 124, 125, 126, 129, 130, 131, 132, 133, 134, 135, 136, 137, 138, 139, 153, 154, 155, 156, 158, 165, 215, 216, 218, 219, 222, 223, 224, 226, 228, 229, 232, 233], [0.1771, 0.2471, 0.4523, 0.1329, 0.1451, 0.01809, 0.07748, 0.04215, 0.07184, 0.4209, 0.2439, 0.09555, 0.2436, 0.02403, 0.03362, 0.002266, 0.2917, 0.08959, 0.04303, 0.006329, 0.19, 0.1308, 0.06163, 0.1272, 0.005091, 0.5602, 0.5795, 0.7028, 0.7001, 0.782, 0.7816, 0.7851, 0.7904, 0.7069, 0.7031, 0.4659, 0.4479, 0.1055, 0.1159, 0.01024, 0.02926, 0.005202, 0.1441, 0.05638, 0.02374, 0.1347, 0.02978, 0.02862, 0.04164, 0.08605, 0.4857, 0.6567, 0.7143, 0.6751, 0.5897, 0.4669, 0.3232, 0.06564, 0.01384, 0.08888, 0.5018, 0.3822, 0.09088, 0.1626, 0.2327, 0.07874, 0.5215, 0.1036, 0.3098, 0.08004, 0.02535, 0.01279, 0.01937, 0.0324, 0.01156, 0.0347, 0.05108, 0.101, 0.1758, 0.0956, 0.1457, 0.1748, 0.002262, 0.09796, 0.1521, 0.03553, 0.1106, 0.1574]): _vg.add([_i], _w, 'REPLACE')
_vg = ob_elephant.vertex_groups.new(name='Tail')
for _i, _w in zip([94, 95, 96, 97, 98, 99, 100, 101, 102, 103, 104, 105, 106, 107, 108, 109, 119, 120, 121, 122, 123, 124, 125, 126, 130, 133, 134, 135, 136, 138, 139, 154, 157, 158, 164, 165, 167, 168, 173, 174, 194, 203, 208, 212, 235, 236, 237, 238, 241], [0.009032, 0.0171, 0.0, 0.0, 0.0, 0.0, 0.0, 0.0, 0.1989, 0.6728, 0.4344, 0.7954, 0.0, 0.0, 0.0, 0.0, 0.0, 0.0, 0.0, 0.0, 0.0, 0.0, 0.0, 0.0, 0.0, 0.0, 0.0, 0.0, 0.0, 0.0, 0.0, 0.0, 0.0, 0.0, 0.0, 0.0, 0.0, 0.0, 0.0, 0.0, 0.0, 0.0, 0.0, 0.0, 0.961, 0.9723, 0.9633, 0.9883, 0.0]): _vg.add([_i], _w, 'REPLACE')
_vg = ob_elephant.vertex_groups.new(name='F.Leg_Up.L')
for _i, _w in zip([0, 2, 4, 5, 6, 9, 12, 14, 16, 17, 20, 22, 25, 27, 28, 29, 30, 34, 35, 39, 40, 41, 45, 49, 51, 53, 55, 56, 58, 60, 62, 64, 66, 70, 72, 90, 91, 92, 93, 94, 95, 96, 109, 110, 111, 112, 113, 114, 115, 116, 117, 118, 119, 120, 121, 127, 128, 129, 130, 131, 132, 133, 135, 136, 137, 138, 139, 149, 150, 151, 152, 153, 154, 155, 156, 159, 160, 161, 162, 165, 166, 169, 170, 175, 176, 181, 182, 185, 186, 187, 188, 189, 190, 191, 192, 193, 194, 195, 196, 197, 198, 199, 201, 202, 203, 204, 205, 206, 207, 208, 215, 216, 218, 219, 221, 222, 223, 224, 225, 226, 228, 229, 231, 232, 233, 234, 239, 240, 241, 242, 243, 244, 246, 248], [0.1039, 0.0, 0.0, 0.0313, 0.0, 0.0, 0.0, 0.0, 0.0, 0.2199, 0.0, 0.0, 0.0, 0.0, 0.0, 0.0, 0.0, 0.0, 0.0, 0.0, 0.0, 0.0, 0.0, 0.0, 0.0, 0.0, 0.0, 0.0, 0.0, 0.0, 0.0, 0.0, 0.0, 0.0, 0.0, 0.01111, 0.01155, 0.04767, 0.02643, 0.03681, 0.0201, 0.000477, 0.03327, 0.0, 0.0, 0.7168, 0.04788, 0.7325, 0.1838, 0.7237, 0.08414, 0.0, 0.0, 0.0, 0.03773, 0.0, 0.2189, 0.7593, 0.0, 0.0, 0.4478, 0.1864, 0.0007787, 0.0, 0.0, 0.08128, 0.0, 0.931, 0.8328, 0.0, 0.0, 0.6234, 0.001126, 0.9041, 0.8629, 0.8611, 0.8507, 0.8675, 0.0, 0.0, 0.9425, 0.0, 0.0, 0.0, 0.0, 0.0, 0.0, 0.08541, 0.2369, 0.6615, 0.2497, 0.4634, 0.4972, 0.6684, 0.6717, 0.2942, 0.1924, 0.1569, 0.1235, 0.03931, 0.07687, 0.06292, 0.009086, 0.02308, 0.119, 0.09545, 0.03561, 0.02261, 0.05603, 0.0, 0.0, 0.0, 0.1263, 0.0, 0.0, 0.0, 0.0, 0.0, 0.0, 0.0, 0.0, 0.0, 0.0, 0.0, 0.0, 0.0, 0.07059, 0.01231, 0.0, 0.08404, 0.00643, 0.03049, 0.0, 0.0]): _vg.add([_i], _w, 'REPLACE')
_vg = ob_elephant.vertex_groups.new(name='F.Leg_down.L')
for _i, _w in zip([0, 6, 35, 112, 113, 114, 115, 116, 117, 159, 160, 161, 185, 186, 187, 188, 189, 190, 191, 192, 193, 194, 195, 196, 197, 198, 199, 200, 201, 202, 203, 204, 205, 206, 207, 208, 239, 240, 241, 242, 243, 244], [0.03332, 0.03842, 7.731e-05, 0.09031, 0.07396, 0.1298, 0.104, 0.08957, 0.06983, 0.1007, 0.1383, 0.09115, 0.9133, 0.7549, 0.3207, 0.7472, 0.5335, 0.4861, 0.2909, 0.2679, 0.6819, 0.7619, 0.8376, 0.8752, 0.9528, 0.918, 0.9345, 0.9749, 0.9697, 0.962, 0.8715, 0.9014, 0.9565, 0.963, 0.9418, 0.9105, 0.9269, 0.9682, 0.936, 0.9057, 0.9711, 0.9581]): _vg.add([_i], _w, 'REPLACE')
_vg = ob_elephant.vertex_groups.new(name='H.Leg_Upper.L')
for _i, _w in zip([4, 90, 91, 92, 93, 94, 95, 96, 97, 98, 99, 100, 101, 102, 103, 104, 105, 106, 107, 108, 109, 110, 111, 112, 113, 114, 115, 118, 119, 120, 121, 122, 123, 124, 125, 126, 127, 128, 130, 131, 132, 133, 134, 135, 136, 137, 138, 139, 149, 150, 151, 152, 153, 154, 155, 156, 157, 158, 160, 161, 162, 163, 164, 165, 166, 167, 168, 169, 170, 171, 172, 173, 174, 175, 176, 177, 178, 179, 180, 181, 182, 183, 184, 186, 187, 191, 192, 193, 209, 210, 211, 212, 213, 214, 215, 216, 219, 235, 236, 237, 238, 245, 246, 247, 248, 249, 250], [0.0, 0.0, 0.0, 0.0, 0.0, 0.002015, 0.02985, 0.0, 0.04002, 0.0, 0.0, 0.0, 0.0, 0.0, 0.0, 0.1047, 0.0, 0.8078, 0.05541, 0.8168, 0.3237, 0.6825, 0.1229, 0.0, 0.0, 0.0, 0.0, 0.0, 0.0, 0.0, 0.0, 0.0, 0.0, 0.0, 0.7002, 0.8505, 0.6709, 0.1046, 0.0, 0.0, 0.0, 0.0, 0.2315, 0.8397, 0.0, 0.0, 0.0, 0.6599, 0.0, 0.0, 0.8604, 0.9193, 0.0, 0.9138, 0.0, 0.0, 0.9243, 0.8865, 0.0, 0.0, 0.7917, 0.8413, 0.9063, 0.843, 0.0, 0.7432, 0.7469, 0.6816, 0.5045, 0.5139, 0.7541, 0.2489, 0.2294, 0.2312, 0.1728, 0.158, 0.2025, 0.05284, 0.0188, 0.03931, 0.02479, 0.00367, 0.02418, 0.0, 0.0, 0.0, 0.0, 0.0, 0.05753, 0.07622, 0.08654, 0.0723, 0.06152, 0.05077, 0.0, 0.0, 0.0, 0.0, 0.0, 0.0, 0.0, 0.06065, 0.05152, 0.01884, 0.0297, 0.04511, 0.03106]): _vg.add([_i], _w, 'REPLACE')
_vg = ob_elephant.vertex_groups.new(name='H.Leg_Under.L')
for _i, _w in zip([106, 107, 108, 109, 110, 111, 127, 151, 152, 162, 163, 164, 167, 168, 169, 170, 171, 172, 173, 174, 175, 176, 177, 178, 179, 180, 181, 182, 183, 184, 209, 210, 211, 212, 213, 214, 245, 246, 247, 248, 249, 250], [0.05231, 0.02461, 0.09857, 0.07749, 0.09914, 0.07009, 0.02804, 0.03571, 0.03363, 0.1534, 0.1403, 0.06805, 0.2222, 0.2248, 0.2598, 0.4811, 0.4815, 0.2375, 0.7405, 0.7608, 0.7504, 0.8213, 0.84, 0.7944, 0.9451, 0.964, 0.9525, 0.961, 0.9724, 0.9619, 0.9403, 0.9182, 0.9099, 0.9244, 0.9373, 0.9483, 0.9369, 0.9449, 0.9648, 0.9586, 0.9502, 0.9585]): _vg.add([_i], _w, 'REPLACE')
_vg = ob_elephant.vertex_groups.new(name='F.Leg_Up.R')
for _i, _w in zip([4, 6, 14, 35, 51, 58, 64, 70, 91, 111, 112, 113, 114, 115, 117], [0.0, 0.0, 0.0, 0.0, 0.0, 0.0, 0.0, 0.0, 0.01155, 0.0, 0.01638, 0.04788, 0.0365, 0.1838, 0.08414]): _vg.add([_i], _w, 'REPLACE')
_vg = ob_elephant.vertex_groups.new(name='F.Leg_down.R')
_vg = ob_elephant.vertex_groups.new(name='H.Leg_Upper.R')
for _i, _w in zip([4, 91, 93, 95, 97, 99, 101, 103, 105, 107, 109, 111, 113, 115, 236, 238], [0.0, 0.0, 0.0, 0.02985, 0.04002, 0.0, 0.0, 0.0, 0.0, 0.05541, 0.3237, 0.1229, 0.0, 0.0, 0.0, 0.0]): _vg.add([_i], _w, 'REPLACE')
_vg = ob_elephant.vertex_groups.new(name='H.Leg_Under.R')
_vg = ob_elephant.vertex_groups.new(name='Head')
for _i, _w in zip([0, 1, 3, 4, 5, 6, 7, 8, 9, 10, 12, 13, 14, 15, 17, 18, 19, 20, 22, 24, 25, 26, 27, 28, 29, 30, 31, 32, 33, 35, 36, 37, 38, 39, 40, 41, 42, 43, 44, 46, 47, 49, 51, 53, 115, 116, 117, 129, 131, 132, 156, 216, 218, 222, 223, 226, 228, 232, 233], [0.1463, 0.02127, 0.4009, 0.0008833, 0.158, 0.1269, 0.05363, 0.4712, 0.1339, 0.4225, 0.4931, 0.1735, 0.1029, 0.1425, 0.1779, 0.2913, 0.1588, 0.2826, 0.02534, 0.4654, 0.08815, 0.4227, 0.5228, 0.1518, 0.2066, 0.4776, 0.05091, 0.4079, 0.2235, 0.1802, 0.1097, 0.3728, 0.05409, 0.2736, 0.4547, 0.06558, 0.439, 0.06772, 0.4265, 0.364, 0.0206, 0.04571, 0.0637, 0.01393, 0.008421, 0.02456, 0.07306, 0.06527, 0.02975, 0.07349, 0.008524, 0.126, 0.2215, 0.1291, 0.2685, 0.1063, 0.1917, 0.1092, 0.206]): _vg.add([_i], _w, 'REPLACE')
_vg = ob_elephant.vertex_groups.new(name='Trunk1')
for _i, _w in zip([0, 1, 3, 6, 7, 8, 9, 10, 11, 12, 13, 14, 15, 17, 18, 19, 20, 21, 24, 25, 26, 27, 28, 29, 30, 31, 32, 33, 35, 36, 37, 38, 39, 40, 42, 43, 44, 45, 46, 48, 49, 50, 51, 52, 53, 56, 58, 60, 117, 218, 222, 223, 228, 233], [0.08839, 0.513, 0.3282, 0.09095, 0.002419, 0.455, 0.4226, 0.3846, 0.477, 0.1695, 0.7602, 0.1886, 0.06863, 0.01939, 0.1688, 0.7091, 0.1863, 0.4876, 0.4043, 0.5913, 0.3754, 0.2538, 0.05803, 0.0515, 0.4004, 0.7885, 0.5209, 0.7163, 0.1422, 0.05145, 0.1842, 0.0006345, 0.5845, 0.09095, 0.2352, 0.7945, 0.4989, 0.02825, 0.1683, 0.1708, 0.1338, 0.1307, 0.1251, 0.1284, 0.1742, 0.03577, 0.03896, 0.03667, 0.05116, 0.006217, 0.001314, 0.04183, 0.005337, 0.01544]): _vg.add([_i], _w, 'REPLACE')
_vg = ob_elephant.vertex_groups.new(name='Trunk2')
for _i, _w in zip([0, 1, 6, 8, 9, 11, 13, 14, 19, 20, 21, 25, 27, 31, 33, 34, 35, 39, 40, 43, 45, 48, 49, 50, 51, 52, 53, 54, 55, 56, 57, 58, 59, 60, 63, 64, 65, 66, 69, 71, 117], [0.06933, 0.4298, 0.1076, 0.008183, 0.2479, 0.4956, 0.03773, 0.3222, 0.1018, 0.1279, 0.4883, 0.255, 0.05453, 0.148, 0.02076, 0.04292, 0.1962, 0.06499, 0.005665, 0.1235, 0.7126, 0.7524, 0.5728, 0.7424, 0.3899, 0.774, 0.6971, 0.002535, 0.1327, 0.2328, 0.4908, 0.1814, 0.536, 0.6987, 0.124, 0.02988, 0.1155, 0.08947, 0.02565, 0.01243, 0.05884]): _vg.add([_i], _w, 'REPLACE')
_vg = ob_elephant.vertex_groups.new(name='Trunk3')
for _i, _w in zip([0, 6, 9, 14, 20, 34, 35, 45, 48, 49, 50, 51, 52, 53, 54, 55, 56, 57, 58, 59, 60, 61, 62, 63, 64, 65, 66, 67, 68, 69, 70, 71, 72, 75, 76, 77, 78, 80, 82, 117], [0.005824, 0.05594, 0.06253, 0.1906, 0.03801, 0.838, 0.1084, 0.2258, 0.0519, 0.1757, 0.1146, 0.2971, 0.08614, 0.06835, 0.6498, 0.7845, 0.6581, 0.4522, 0.6864, 0.4214, 0.2202, 0.1002, 0.4879, 0.6616, 0.8191, 0.7339, 0.8209, 0.02617, 0.1503, 0.2681, 0.4726, 0.3141, 0.5146, 0.09787, 0.1004, 0.09341, 0.1201, 0.02426, 0.01536, 0.0104]): _vg.add([_i], _w, 'REPLACE')
_vg = ob_elephant.vertex_groups.new(name='Trunk4')
for _i, _w in zip([34, 54, 55, 57, 58, 61, 62, 63, 64, 65, 66, 67, 68, 69, 70, 71, 72, 73, 74, 75, 76, 77, 78, 79, 80, 81, 82, 83, 84, 85, 86, 87, 140, 141, 142, 143, 144, 145, 146, 147, 148], [0.0964, 0.3004, 0.06571, 0.008566, 0.01148, 0.7905, 0.4938, 0.176, 0.1206, 0.1274, 0.07138, 0.6348, 0.7657, 0.5727, 0.5042, 0.5833, 0.4629, 0.1004, 0.4949, 0.5959, 0.7664, 0.6962, 0.7856, 0.1499, 0.311, 0.4847, 0.365, 0.5183, 0.1125, 0.1453, 0.09653, 0.1279, 0.0603, 0.05865, 0.01517, 0.00352, 0.05676, 0.07456, 0.05891, 0.04118, 0.04329]): _vg.add([_i], _w, 'REPLACE')
_vg = ob_elephant.vertex_groups.new(name='trunk5')
for _i, _w in zip([61, 63, 67, 68, 69, 71, 73, 74, 75, 76, 77, 78, 79, 80, 81, 82, 83, 84, 85, 86, 87, 88, 89, 140, 141, 142, 143, 144, 145, 146, 147, 148], [0.1076, 0.014, 0.3244, 0.07659, 0.1193, 0.06945, 0.8968, 0.4947, 0.292, 0.1317, 0.1997, 0.0911, 0.8387, 0.6461, 0.5027, 0.5975, 0.4645, 0.8712, 0.8509, 0.8907, 0.8666, 0.9924, 0.9906, 0.938, 0.9396, 0.9663, 0.9723, 0.9402, 0.9193, 0.939, 0.9491, 0.9475]): _vg.add([_i], _w, 'REPLACE')
_vg = ob_elephant.vertex_groups.new(name='Ear.L')
for _i, _w in zip([2, 5, 7, 12, 17, 22, 23, 28, 29, 40, 41, 215, 216, 217, 218, 219, 220, 221, 222, 223, 224, 225, 226, 227, 228, 229, 230, 231, 232, 233, 234], [0.07201, 0.0, 0.728, 0.0, 0.0, 0.0, 0.8102, 0.7491, 0.0, 0.09707, 0.8199, 0.9228, 0.3591, 0.6542, 0.2066, 0.7954, 0.9795, 0.819, 0.5524, 0.0, 0.9096, 0.9603, 0.5636, 0.9563, 0.3891, 0.8953, 0.9869, 0.9522, 0.5706, 0.0, 0.9514]): _vg.add([_i], _w, 'REPLACE')
_vg = ob_elephant.vertex_groups.new(name='Ear.R')
for _i, _w in zip([4, 10, 32, 91, 93, 95], [0.0, 0.0, 0.0, 0.0, 0.0, 0.0]): _vg.add([_i], _w, 'REPLACE')
_m = ob_elephant.modifiers.new('Mirror', 'MIRROR')
_m.use_clip = True
_m = ob_elephant.modifiers.new('Armature', 'ARMATURE')
_m.object = ob_elephant_rig
_m.use_bone_envelopes = True
_m = ob_elephant.modifiers.new('Subsurf', 'SUBSURF')
_m.uv_smooth = 'PRESERVE_CORNERS'
_m.levels = 3
_m.render_levels = 3
ob_elephant_rig.location = (0.0, 0.0, 0.0)
ob_elephant_rig.show_in_front = True
ob_elephant_rig.lineart.crease_threshold = 0.0

# ---- collection membership
col_collection_1.objects.link(ob_elephant)
col_collection_2.objects.link(ob_elephant_rig)

# ---- scene / render settings (as saved in the file)
scene.frame_start = 2; scene.frame_end = 250; scene.frame_set(2)
scene.render.engine = 'CYCLES'
scene.render.image_settings.color_mode = 'RGB'
scene.render.image_settings.compression = 90
scene.render.resolution_x = 960
scene.render.dither_intensity = 0.0
scene.render.bake_margin = 2
scene.render.bake_bias = 0.0
scene.cycles.use_denoising = False
scene.cycles.samples = 25
scene.cycles.sampling_pattern = 'TABULATED_SOBOL'
scene.cycles.light_sampling_threshold = 0.0
scene.cycles.use_adaptive_sampling = False
scene.cycles.use_light_tree = False
scene.cycles.blur_glossy = 0.0
scene.cycles.volume_bounces = 1
scene.cycles.pixel_filter_type = 'GAUSSIAN'
scene.cycles.sample_clamp_indirect = 0.0
scene.view_settings.view_transform = 'Standard'
scene.unit_settings.scale_length = 0.1
bpy.context.view_layer.update()

# ---- added for rendering (the .blend has no active camera and no usable light): camera, sun
cam_auto = bpy.data.cameras.new('AutoCamera')
cam_auto.lens = 50.0
cam_auto.sensor_width = 36.0
cam_auto.clip_end = 1000.0
ob_auto_camera = bpy.data.objects.new('AutoCamera', cam_auto)
scene.collection.objects.link(ob_auto_camera)
ob_auto_camera.location = (3.86037, -4.86106, 4.19411)
ob_auto_camera.rotation_euler = (1.09748, -7.21219e-08, 0.694738)
scene.camera = ob_auto_camera
light_auto_sun = bpy.data.lights.new('AutoSun', 'SUN')
light_auto_sun.energy = 3.0
light_auto_sun.angle = 0.0523599
ob_auto_sun = bpy.data.objects.new('AutoSun', light_auto_sun)
scene.collection.objects.link(ob_auto_sun)
ob_auto_sun.rotation_euler = (0.872665, 0.174533, 0.523599)
bpy.context.view_layer.update()

